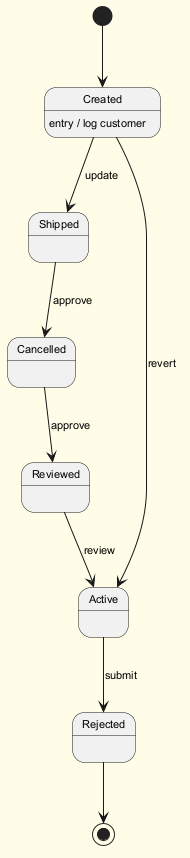

The diagram above was rendered by PlantUML. Its source (embedded in the PNG):
@startuml
skinparam backgroundColor #FFFDE7
skinparam classBackgroundColor #FFF9C4
skinparam classBorderColor #F57F17
skinparam defaultFontSize 11
[*] --> Created
Created --> Shipped : update
Created : entry / log customer
Shipped --> Cancelled : approve
Cancelled --> Reviewed : approve
Reviewed --> Active : review
Active --> Rejected : submit
Created --> Active : revert
Rejected --> [*]
@enduml